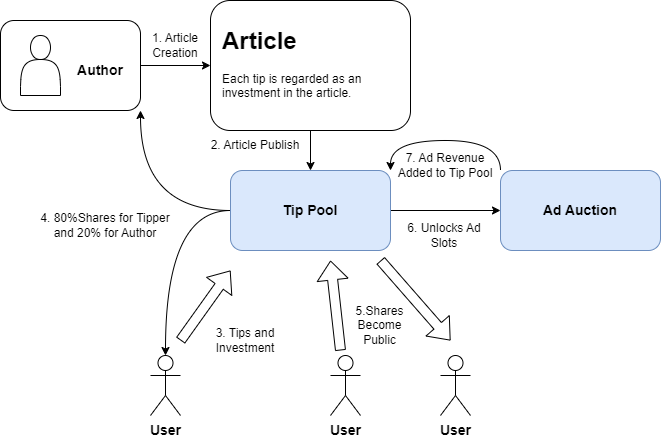

The diagram above was exported from draw.io. Its source (the exported page's mxGraphModel, read from the mxfile embedded in the PNG):
<mxGraphModel dx="794" dy="519" grid="1" gridSize="10" guides="1" tooltips="1" connect="1" arrows="1" fold="1" page="1" pageScale="1" pageWidth="827" pageHeight="1169" math="0" shadow="0">
  <root>
    <mxCell id="0" />
    <mxCell id="1" parent="0" />
    <mxCell id="hAqjREdMv1-jAOabfJyG-1" value="&lt;b&gt;&lt;font style=&quot;font-size: 14px;&quot;&gt;User&lt;/font&gt;&lt;/b&gt;" style="shape=umlActor;verticalLabelPosition=bottom;verticalAlign=top;html=1;outlineConnect=0;" vertex="1" parent="1">
      <mxGeometry x="160" y="585" width="30" height="60" as="geometry" />
    </mxCell>
    <mxCell id="hAqjREdMv1-jAOabfJyG-5" value="" style="group" vertex="1" connectable="0" parent="1">
      <mxGeometry x="220" y="230" width="200" height="130" as="geometry" />
    </mxCell>
    <mxCell id="hAqjREdMv1-jAOabfJyG-4" value="" style="rounded=1;whiteSpace=wrap;html=1;" vertex="1" parent="hAqjREdMv1-jAOabfJyG-5">
      <mxGeometry width="200" height="130" as="geometry" />
    </mxCell>
    <mxCell id="hAqjREdMv1-jAOabfJyG-3" value="&lt;h1 style=&quot;margin-top: 0px;&quot;&gt;Article&lt;/h1&gt;&lt;p&gt;Each tip is regarded as an investment in the article.&lt;/p&gt;" style="text;html=1;whiteSpace=wrap;overflow=hidden;rounded=0;" vertex="1" parent="hAqjREdMv1-jAOabfJyG-5">
      <mxGeometry x="10" y="20" width="180" height="90" as="geometry" />
    </mxCell>
    <mxCell id="hAqjREdMv1-jAOabfJyG-8" value="" style="group" vertex="1" connectable="0" parent="1">
      <mxGeometry x="10" y="250" width="140" height="90" as="geometry" />
    </mxCell>
    <mxCell id="hAqjREdMv1-jAOabfJyG-7" value="" style="rounded=1;whiteSpace=wrap;html=1;" vertex="1" parent="hAqjREdMv1-jAOabfJyG-8">
      <mxGeometry width="140" height="90" as="geometry" />
    </mxCell>
    <mxCell id="hAqjREdMv1-jAOabfJyG-2" value="" style="shape=actor;whiteSpace=wrap;html=1;" vertex="1" parent="hAqjREdMv1-jAOabfJyG-8">
      <mxGeometry x="20" y="15" width="40" height="60" as="geometry" />
    </mxCell>
    <mxCell id="hAqjREdMv1-jAOabfJyG-6" value="&lt;b&gt;&lt;font style=&quot;font-size: 14px;&quot;&gt;Author&lt;/font&gt;&lt;/b&gt;" style="text;html=1;align=center;verticalAlign=middle;whiteSpace=wrap;rounded=0;" vertex="1" parent="hAqjREdMv1-jAOabfJyG-8">
      <mxGeometry x="70" y="35" width="60" height="30" as="geometry" />
    </mxCell>
    <mxCell id="hAqjREdMv1-jAOabfJyG-9" style="edgeStyle=orthogonalEdgeStyle;rounded=0;orthogonalLoop=1;jettySize=auto;html=1;" edge="1" parent="1" source="hAqjREdMv1-jAOabfJyG-7" target="hAqjREdMv1-jAOabfJyG-4">
      <mxGeometry relative="1" as="geometry" />
    </mxCell>
    <mxCell id="hAqjREdMv1-jAOabfJyG-27" style="edgeStyle=orthogonalEdgeStyle;rounded=0;orthogonalLoop=1;jettySize=auto;html=1;entryX=1;entryY=1;entryDx=0;entryDy=0;exitX=0;exitY=0.5;exitDx=0;exitDy=0;curved=1;" edge="1" parent="1" source="hAqjREdMv1-jAOabfJyG-10" target="hAqjREdMv1-jAOabfJyG-7">
      <mxGeometry relative="1" as="geometry" />
    </mxCell>
    <mxCell id="hAqjREdMv1-jAOabfJyG-33" style="edgeStyle=orthogonalEdgeStyle;rounded=0;orthogonalLoop=1;jettySize=auto;html=1;entryX=0;entryY=0.5;entryDx=0;entryDy=0;" edge="1" parent="1" source="hAqjREdMv1-jAOabfJyG-10" target="hAqjREdMv1-jAOabfJyG-26">
      <mxGeometry relative="1" as="geometry" />
    </mxCell>
    <mxCell id="hAqjREdMv1-jAOabfJyG-10" value="Tip Pool" style="rounded=1;whiteSpace=wrap;html=1;fillColor=#dae8fc;strokeColor=#6c8ebf;fontStyle=1;fontSize=14;" vertex="1" parent="1">
      <mxGeometry x="240" y="400" width="160" height="80" as="geometry" />
    </mxCell>
    <mxCell id="hAqjREdMv1-jAOabfJyG-11" style="edgeStyle=orthogonalEdgeStyle;rounded=0;orthogonalLoop=1;jettySize=auto;html=1;" edge="1" parent="1" source="hAqjREdMv1-jAOabfJyG-4" target="hAqjREdMv1-jAOabfJyG-10">
      <mxGeometry relative="1" as="geometry" />
    </mxCell>
    <mxCell id="hAqjREdMv1-jAOabfJyG-13" value="&lt;b&gt;&lt;font style=&quot;font-size: 14px;&quot;&gt;User&lt;/font&gt;&lt;/b&gt;" style="shape=umlActor;verticalLabelPosition=bottom;verticalAlign=top;html=1;outlineConnect=0;" vertex="1" parent="1">
      <mxGeometry x="340" y="585" width="30" height="60" as="geometry" />
    </mxCell>
    <mxCell id="hAqjREdMv1-jAOabfJyG-14" value="&lt;b&gt;&lt;font style=&quot;font-size: 14px;&quot;&gt;User&lt;/font&gt;&lt;/b&gt;" style="shape=umlActor;verticalLabelPosition=bottom;verticalAlign=top;html=1;outlineConnect=0;" vertex="1" parent="1">
      <mxGeometry x="450" y="585" width="30" height="60" as="geometry" />
    </mxCell>
    <mxCell id="hAqjREdMv1-jAOabfJyG-15" value="" style="shape=flexArrow;endArrow=classic;html=1;rounded=0;" edge="1" parent="1">
      <mxGeometry width="50" height="50" relative="1" as="geometry">
        <mxPoint x="190" y="570" as="sourcePoint" />
        <mxPoint x="240" y="500" as="targetPoint" />
      </mxGeometry>
    </mxCell>
    <mxCell id="hAqjREdMv1-jAOabfJyG-19" value="" style="shape=flexArrow;endArrow=classic;html=1;rounded=0;" edge="1" parent="1">
      <mxGeometry width="50" height="50" relative="1" as="geometry">
        <mxPoint x="350" y="580" as="sourcePoint" />
        <mxPoint x="340" y="490" as="targetPoint" />
      </mxGeometry>
    </mxCell>
    <mxCell id="hAqjREdMv1-jAOabfJyG-20" value="" style="shape=flexArrow;endArrow=classic;html=1;rounded=0;" edge="1" parent="1">
      <mxGeometry width="50" height="50" relative="1" as="geometry">
        <mxPoint x="390" y="490" as="sourcePoint" />
        <mxPoint x="460" y="570" as="targetPoint" />
      </mxGeometry>
    </mxCell>
    <mxCell id="hAqjREdMv1-jAOabfJyG-23" value="1. Article Creation" style="text;html=1;align=center;verticalAlign=middle;whiteSpace=wrap;rounded=0;" vertex="1" parent="1">
      <mxGeometry x="140" y="260" width="90" height="30" as="geometry" />
    </mxCell>
    <mxCell id="hAqjREdMv1-jAOabfJyG-24" value="2. Article Publish" style="text;html=1;align=center;verticalAlign=middle;whiteSpace=wrap;rounded=0;" vertex="1" parent="1">
      <mxGeometry x="210" y="360" width="110" height="30" as="geometry" />
    </mxCell>
    <mxCell id="hAqjREdMv1-jAOabfJyG-25" value="3. Tips and Investment" style="text;html=1;align=center;verticalAlign=middle;whiteSpace=wrap;rounded=0;" vertex="1" parent="1">
      <mxGeometry x="220" y="555" width="70" height="30" as="geometry" />
    </mxCell>
    <mxCell id="hAqjREdMv1-jAOabfJyG-35" style="edgeStyle=orthogonalEdgeStyle;rounded=0;orthogonalLoop=1;jettySize=auto;html=1;exitX=0;exitY=0;exitDx=0;exitDy=0;entryX=1;entryY=0;entryDx=0;entryDy=0;curved=1;" edge="1" parent="1" source="hAqjREdMv1-jAOabfJyG-26" target="hAqjREdMv1-jAOabfJyG-10">
      <mxGeometry relative="1" as="geometry">
        <Array as="points">
          <mxPoint x="510" y="370" />
          <mxPoint x="400" y="370" />
        </Array>
      </mxGeometry>
    </mxCell>
    <mxCell id="hAqjREdMv1-jAOabfJyG-26" value="Ad Auction" style="rounded=1;whiteSpace=wrap;html=1;fillColor=#dae8fc;strokeColor=#6c8ebf;fontStyle=1;fontSize=14;" vertex="1" parent="1">
      <mxGeometry x="510" y="400" width="160" height="80" as="geometry" />
    </mxCell>
    <mxCell id="hAqjREdMv1-jAOabfJyG-28" style="edgeStyle=orthogonalEdgeStyle;rounded=0;orthogonalLoop=1;jettySize=auto;html=1;exitX=0;exitY=0.5;exitDx=0;exitDy=0;entryX=0.5;entryY=0;entryDx=0;entryDy=0;entryPerimeter=0;curved=1;" edge="1" parent="1" source="hAqjREdMv1-jAOabfJyG-10" target="hAqjREdMv1-jAOabfJyG-1">
      <mxGeometry relative="1" as="geometry" />
    </mxCell>
    <mxCell id="hAqjREdMv1-jAOabfJyG-31" value="5.Shares Become Public" style="text;html=1;align=center;verticalAlign=middle;whiteSpace=wrap;rounded=0;" vertex="1" parent="1">
      <mxGeometry x="359" y="540" width="61" height="30" as="geometry" />
    </mxCell>
    <mxCell id="hAqjREdMv1-jAOabfJyG-32" value="4. 80%Shares for Tipper and 20% for Author" style="text;html=1;align=center;verticalAlign=middle;whiteSpace=wrap;rounded=0;" vertex="1" parent="1">
      <mxGeometry x="40" y="440" width="150" height="30" as="geometry" />
    </mxCell>
    <mxCell id="hAqjREdMv1-jAOabfJyG-34" value="6. Unlocks Ad Slots" style="text;html=1;align=center;verticalAlign=middle;whiteSpace=wrap;rounded=0;" vertex="1" parent="1">
      <mxGeometry x="409" y="450" width="90" height="30" as="geometry" />
    </mxCell>
    <mxCell id="hAqjREdMv1-jAOabfJyG-36" value="7. Ad Revenue Added to Tip Pool" style="text;html=1;align=center;verticalAlign=middle;whiteSpace=wrap;rounded=0;" vertex="1" parent="1">
      <mxGeometry x="400" y="380" width="110" height="30" as="geometry" />
    </mxCell>
  </root>
</mxGraphModel>